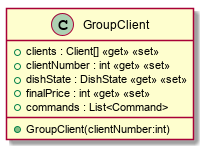

The diagram above was rendered by PlantUML. Its source (embedded in the PNG):
@startuml
class GroupClient {
    + clients : Client[] <<get>> <<set>>
    + clientNumber : int <<get>> <<set>>
    + dishState : DishState <<get>> <<set>>
    + finalPrice : int <<get>> <<set>>
    + commands : List<Command>
    + GroupClient(clientNumber:int)
}
@enduml